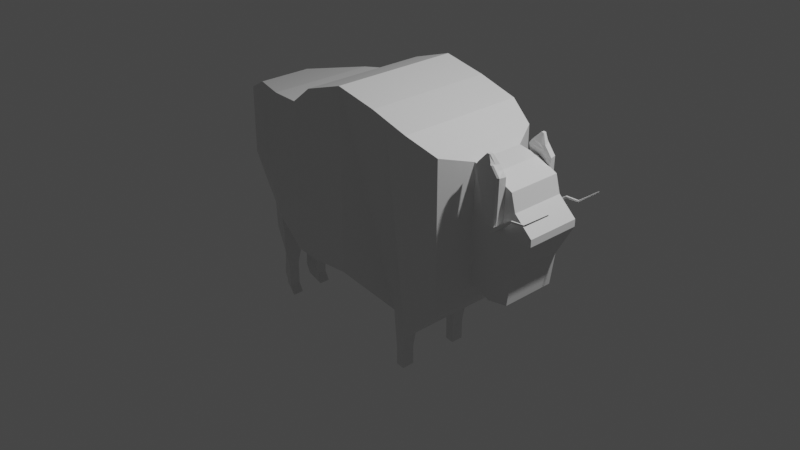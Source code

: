 # Source: Bisonte.blend  (saved by Blender 3.1.7; exported with 4.5.12 LTS)
import bpy
from mathutils import Matrix  # noqa: F401  (used for matrix-valued properties, if any)

bpy.ops.wm.read_factory_settings(use_empty=True)
scene = bpy.context.scene
scene.name = 'Scene'

# ---- collections
col_collection = bpy.data.collections.new('Collection'); scene.collection.children.link(col_collection)

# ---- materials (node trees are filled in below, after node groups)
mat_material = bpy.data.materials.new('Material')
mat_material.alpha_threshold = 0.0
mat_material.use_transparent_shadow = False
mat_material.line_color = (0.0, 0.0, 0.0, 1.0)

# ---- material node trees
mat_material.use_nodes = True; mat_material.node_tree.nodes.clear()
_N = mat_material.node_tree.nodes; _L = mat_material.node_tree.links
n0 = _N.new('ShaderNodeOutputMaterial'); n0.name = 'Material Output'; n0.location = (300, 300)
n1 = _N.new('ShaderNodeBsdfPrincipled'); n1.name = 'Principled BSDF'; n1.location = (10, 300)
n1.distribution = 'GGX'
n1.subsurface_method = 'RANDOM_WALK_SKIN'
n1.inputs[2].default_value = 0.4
n1.inputs[3].default_value = 1.45
n1.inputs[27].default_value = (0.0, 0.0, 0.0, 1.0)
n1.inputs[28].default_value = 1.0
_L.new(n1.outputs[0], n0.inputs[0])
n0.is_active_output = True

# ---- world
world_world = bpy.data.worlds.new('World'); scene.world = world_world
world_world.use_nodes = True; world_world.node_tree.nodes.clear()
_N = world_world.node_tree.nodes; _L = world_world.node_tree.links
n0 = _N.new('ShaderNodeOutputWorld'); n0.name = 'World Output'; n0.location = (300, 300)
n1 = _N.new('ShaderNodeBackground'); n1.name = 'Background'; n1.location = (10, 300)
n1.inputs[0].default_value = (0.05088, 0.05088, 0.05088, 1.0)
_L.new(n1.outputs[0], n0.inputs[0])
n0.is_active_output = True
world_world.color = (0.05088, 0.05088, 0.05088)
world_world.use_sun_shadow = False
world_world.sun_shadow_jitter_overblur = 0.0

# ---- cameras
cam_camera = bpy.data.cameras.new('Camera')
cam_camera.clip_end = 100.0
cam_camera.ortho_scale = 7.314

# ---- lights
light_light = bpy.data.lights.new('Light', 'POINT')
light_light.transmission_factor = 0.0
light_light.energy = 1000.0
light_light.shadow_soft_size = 0.1
light_light.shadow_maximum_resolution = 0.006
light_light.use_absolute_resolution = True

# ---- meshes
me_cube = bpy.data.meshes.new('Cube')
me_cube.from_pydata([(1.109, -1.0, 1.136), (1.109, -1.0, -1.779), (-1.083, -1.0, 1.0), (-1.083, -1.0, -1.264), (-0.1288, -1.0, 1.461), (-0.1288, -1.0, -1.264), (-0.7618, -1.0, 1.262), (-0.7618, -1.0, -1.3), (0.5175, -0.6405, -1.736), (0.5175, -1.0, 1.317), (-1.703, -0.837, 0.9241), (-1.703, -0.837, -1.036), (1.525, -0.8484, 0.9146), (1.525, -0.8484, -1.35), (1.742, -0.4205, 0.8137), (1.742, -0.4205, -0.8796), (-2.949, -0.02768, 0.285), (-2.949, -0.02768, 0.2019), (-2.575, -0.4259, 0.7696), (1.109, 0.0, 1.136), (-1.083, 0.0, 1.0), (1.109, 0.0, -1.779), (-0.1288, 0.0, -1.264), (-0.1288, 0.0, 1.461), (-0.7618, 0.0, -1.3), (-0.7618, 0.0, 1.262), (0.5175, 0.0, 1.317), (0.5175, -0.3595, -1.736), (-1.083, 0.0, -1.264), (-1.703, 0.0, -1.036), (-1.703, 0.0, 0.9241), (1.525, 0.0, 0.9146), (1.525, 0.0, -1.35), (1.742, 0.0, 0.8137), (1.742, 0.0, -0.8796), (-2.949, 0.0325, 0.2019), (-2.949, 0.0325, 0.285), (-2.575, 0.0, 0.7696), (-2.575, -0.4259, -0.593), (-2.575, 0.0, -0.593), (-1.917, -0.6776, -1.291), (-2.771, -0.3061, -0.8839), (-1.917, -0.06143, -1.291), (-2.771, -0.06143, -0.8839), (-2.558, -0.06143, -0.9651), (-2.158, -0.4711, -1.897), (-2.558, -0.3749, -0.9651), (-2.108, -0.5096, -1.504), (-2.602, -0.2784, -1.251), (-2.108, -0.1261, -1.504), (-2.602, -0.1261, -1.251), (-2.211, -0.3618, -2.222), (-2.507, -0.3213, -1.301), (-2.507, -0.1261, -1.301), (-2.584, -0.272, -1.679), (-2.158, -0.141, -1.897), (-2.584, -0.141, -1.679), (-2.502, -0.141, -1.722), (-2.502, -0.309, -1.722), (-2.442, -0.254, -2.104), (-2.398, -0.274, -2.128), (-2.211, -0.1831, -2.222), (-2.442, -0.1831, -2.104), (-2.398, -0.1831, -2.128), (-2.211, -0.3618, -2.597), (-2.475, -0.254, -2.479), (-2.211, -0.1831, -2.597), (-2.475, -0.1831, -2.479), (-2.398, -0.1831, -2.502), (-2.398, -0.274, -2.502), (0.7405, -0.6405, -1.768), (-2.135, -0.3618, -2.728), (-2.413, -0.254, -2.609), (-2.135, -0.1831, -2.728), (-2.413, -0.1831, -2.609), (-2.398, -0.1831, -2.633), (-2.398, -0.274, -2.633), (0.7405, -1.0, 1.248), (0.7405, 0.0, 1.248), (0.7405, -0.3595, -1.768), (0.5251, -0.5976, -2.346), (0.5251, -0.4024, -2.346), (0.6575, -0.5976, -2.365), (0.6575, -0.4024, -2.365), (0.5251, -0.4024, -2.644), (0.6575, -0.4024, -2.663), (0.5251, -0.5976, -2.644), (0.6575, -0.5976, -2.663), (2.242, -0.4205, 0.1131), (2.242, -0.4205, 0.04496), (2.363, 0.0, 0.6065), (2.363, 0.0, -0.9738), (2.052, 0.0, -1.021), (2.174, -0.4205, 0.04449), (2.174, -0.4205, 0.1147), (2.052, 0.0, 0.7572), (2.703, -0.4205, 0.0915), (2.703, -0.4205, -0.01287), (2.703, 0.0, 0.0915), (2.703, 0.0, -0.01287), (2.432, 0.0, -0.4933), (2.432, -0.4205, -0.4933), (2.432, -0.4205, 0.349), (2.432, 0.0, 0.349), (2.363, -0.4205, 0.6065), (2.363, -0.4205, -0.9738), (2.052, -0.4205, -1.021), (2.052, -0.4205, 0.7572), (2.222, -0.5182, 0.1131), (2.222, -0.4826, 0.04496), (2.194, -0.5348, 0.1147), (2.222, -0.4826, 0.1131), (2.194, -0.5436, 0.04449), (2.467, -0.5085, 0.2961), (2.467, -0.5085, 0.269), (2.456, -0.5327, 0.2688), (2.456, -0.5327, 0.2967), (2.667, -0.5015, 0.3063), (2.667, -0.5015, 0.287), (2.659, -0.5188, 0.2869), (2.659, -0.5188, 0.3068), (2.987, -0.4758, 0.5475), (2.987, -0.4758, 0.5355), (2.982, -0.4865, 0.5354), (2.982, -0.4865, 0.5478), (2.263, -0.4205, 0.7794), (2.196, -0.4205, 0.7809), (2.215, -0.5348, 0.7809), (2.055, -0.4652, 0.1237), (1.874, -0.4652, 0.7899), (2.158, -0.4201, 0.9185), (2.091, -0.4201, 0.92), (2.139, -0.4823, 0.9185), (2.11, -0.5432, 0.92), (1.926, -0.5009, 0.929), (1.907, -0.4648, 0.929), (2.081, -0.4727, 1.052), (2.068, -0.4727, 1.052), (2.077, -0.5188, 1.052), (2.071, -0.4973, 1.052), (2.035, -0.5062, 1.054), (2.031, -0.4816, 1.054), (1.874, -0.5011, 0.8613), (2.209, -0.4203, 0.8507), (2.19, -0.4824, 0.8507), (1.855, -0.465, 0.8613), (2.142, -0.4203, 0.8522), (-2.949, 0.0, -0.4827), (-2.949, -0.3323, -0.4827), (-2.949, -0.3323, 0.5717), (-2.949, 0.0, 0.5717), (-3.01, -0.008703, 0.2524), (-2.985, -0.008703, 0.2345), (-2.985, -0.0168, 0.2345), (-3.01, 0.01352, 0.2524), (-3.12, -0.004633, -0.2152), (-3.104, -0.004633, -0.2266), (-3.104, -0.02087, -0.2266), (-3.12, 0.009451, -0.2152), (-3.189, -0.004633, -0.3766), (-3.173, -0.004633, -0.388), (-3.173, 0.009451, -0.388), (-3.189, 0.009451, -0.3766), (2.194, -0.5436, 0.1147), (2.243, -0.5182, 0.7794), (2.074, -0.547, 0.1237), (1.894, -0.547, 0.7899), (2.139, -0.5181, 0.9185), (2.11, -0.5347, 0.92), (1.926, -0.5469, 0.929), (2.071, -0.5222, 1.052), (2.035, -0.5246, 1.054), (2.161, -0.5347, 0.8522), (1.874, -0.5469, 0.8613), (2.19, -0.5181, 0.8507)], [], [(25, 20, 2, 6), (7, 6, 2, 3), (79, 21, 1, 70), (0, 1, 13, 12), (24, 22, 5, 7), (8, 9, 4, 5), (26, 23, 4, 9), (28, 24, 7, 3), (5, 4, 6, 7), (23, 25, 6, 4), (78, 26, 9, 77), (70, 77, 9, 8), (22, 27, 8, 5), (28, 3, 11, 29), (3, 2, 10, 11), (19, 0, 12, 31), (106, 92, 91, 105), (12, 13, 15, 14), (31, 12, 14, 33), (29, 11, 40, 42), (38, 18, 149, 148), (32, 21, 19, 31), (18, 10, 30, 37), (79, 78, 19, 21), (18, 37, 150, 149), (17, 16, 151, 152), (1, 21, 32, 13), (13, 32, 34, 15), (2, 20, 30, 10), (39, 29, 42, 44), (32, 31, 33, 34), (11, 10, 18, 38), (147, 39, 44, 43), (38, 39, 44, 46), (26, 27, 22, 23), (23, 22, 24, 25), (24, 28, 20, 25), (30, 20, 28, 29), (39, 37, 30, 29), (150, 37, 39, 147), (42, 49, 53, 44), (43, 44, 53, 50), (42, 40, 47, 49), (46, 44, 53, 52), (40, 46, 52, 47), (11, 38, 46, 40), (148, 147, 43, 41), (38, 148, 41, 46), (47, 52, 58, 45), (52, 48, 54, 58), (52, 53, 57, 58), (53, 49, 55, 57), (48, 50, 56, 54), (50, 53, 57, 56), (41, 43, 50, 48), (46, 41, 48, 52), (57, 55, 61, 63), (58, 57, 63, 60), (45, 58, 60, 51), (58, 54, 59, 60), (49, 47, 45, 55), (60, 69, 64, 51), (61, 66, 68, 63), (62, 63, 68, 67), (61, 51, 64, 66), (55, 45, 51, 61), (56, 57, 63, 62), (54, 56, 62, 59), (66, 73, 75, 68), (67, 68, 75, 74), (66, 64, 71, 73), (69, 68, 75, 76), (59, 62, 67, 65), (60, 63, 68, 69), (60, 59, 65, 69), (75, 76, 72, 74), (73, 71, 76, 75), (69, 76, 71, 64), (65, 67, 74, 72), (69, 65, 72, 76), (27, 26, 78, 79), (1, 0, 77, 70), (19, 78, 77, 0), (27, 79, 83, 81), (70, 8, 80, 82), (79, 70, 82, 83), (8, 27, 81, 80), (81, 83, 85, 84), (83, 82, 87, 85), (80, 81, 84, 86), (82, 80, 86, 87), (84, 85, 87, 86), (101, 100, 99, 97), (94, 93, 112, 110), (92, 95, 90, 91), (95, 107, 104, 90), (33, 14, 107, 95), (34, 33, 95, 92), (14, 15, 106, 107), (15, 34, 92, 106), (99, 98, 96, 97), (102, 101, 97, 96), (100, 103, 98, 99), (103, 102, 96, 98), (90, 104, 102, 103), (91, 90, 103, 100), (104, 105, 101, 102), (105, 91, 100, 101), (88, 89, 105, 104), (89, 93, 106, 105), (94, 88, 104, 107), (93, 94, 107, 106), (108, 110, 163, 111), (93, 89, 109, 112), (88, 94, 126, 125), (89, 88, 108, 109), (109, 108, 111), (110, 112, 163), (109, 111, 113, 114), (116, 115, 119, 120), (163, 112, 115, 116), (112, 109, 114, 115), (111, 163, 116, 113), (119, 118, 122, 123), (115, 114, 118, 119), (113, 116, 120, 117), (114, 113, 117, 118), (124, 123, 122, 121), (117, 120, 124, 121), (118, 117, 121, 122), (120, 119, 123, 124), (144, 143, 130, 132), (94, 110, 165, 128), (110, 108, 164, 127), (108, 88, 125, 164), (128, 165, 166, 129), (110, 127, 166, 165), (126, 94, 128, 129), (134, 142, 173, 169), (135, 134, 140, 141), (131, 135, 141, 137), (132, 133, 168, 167), (146, 145, 135, 131), (143, 146, 131, 130), (145, 142, 134, 135), (136, 137, 139, 138), (139, 137, 141, 140), (130, 131, 137, 136), (142, 166, 173), (132, 130, 136, 138), (133, 132, 138, 139), (129, 166, 142, 145), (125, 126, 146, 143), (126, 129, 145, 146), (139, 140, 171, 170), (163, 111, 108), (164, 125, 143, 144), (17, 35, 147, 148), (16, 17, 148, 149), (36, 16, 149, 150), (35, 36, 150, 147), (151, 154, 158, 155), (16, 36, 154, 151), (35, 17, 152, 153), (36, 35, 153, 154), (158, 157, 161, 162), (153, 152, 156, 157), (154, 153, 157, 158), (152, 151, 155, 156), (160, 159, 162, 161), (156, 155, 159, 160), (155, 158, 162, 159), (157, 156, 160, 161), (173, 172, 168, 169), (172, 174, 167, 168), (169, 168, 170, 171), (127, 164, 174, 172), (166, 127, 172, 173), (133, 139, 170, 168), (164, 144, 174), (140, 134, 169, 171), (144, 132, 167, 174), (27, 22, 21, 79)])
_uv = me_cube.uv_layers.new(name='UVMap')
_uv.uv.foreach_set('vector', [0.8384, 0.625, 0.875, 0.625, 0.875, 0.75, 0.8384, 0.75, 0.375, 0.9634, 0.625, 0.9634, 0.625, 1.0, 0.375, 1.0, 0.3374, 0.625, 0.375, 0.625, 0.375, 0.75, 0.3374, 0.75, 0.625, 0.75, 0.375, 0.75, 0.375, 0.75, 0.625, 0.75, 0.1616, 0.625, 0.2339, 0.625, 0.2339, 0.75, 0.1616, 0.75, 0.375, 0.8103, 0.625, 0.8103, 0.625, 0.8911, 0.375, 0.8911, 0.6853, 0.625, 0.7661, 0.625, 0.7661, 0.75, 0.6853, 0.75, 0.125, 0.625, 0.1616, 0.625, 0.1616, 0.75, 0.125, 0.75, 0.375, 0.8911, 0.625, 0.8911, 0.625, 0.9634, 0.375, 0.9634, 0.7661, 0.625, 0.8384, 0.625, 0.8384, 0.75, 0.7661, 0.75, 0.6626, 0.625, 0.6853, 0.625, 0.6853, 0.75, 0.6626, 0.75, 0.375, 0.7876, 0.625, 0.7876, 0.625, 0.8103, 0.375, 0.8103, 0.2339, 0.625, 0.3147, 0.625, 0.3147, 0.75, 0.2339, 0.75, 0.125, 0.625, 0.125, 0.75, 0.125, 0.75, 0.125, 0.625, 0.375, 1.0, 0.625, 1.0, 0.625, 1.0, 0.375, 1.0, 0.625, 0.625, 0.625, 0.75, 0.625, 0.75, 0.625, 0.625, 0.375, 0.75, 0.375, 0.625, 0.375, 0.625, 0.375, 0.75, 0.625, 0.75, 0.375, 0.75, 0.375, 0.75, 0.625, 0.75, 0.625, 0.625, 0.625, 0.75, 0.625, 0.75, 0.625, 0.625, 0.125, 0.625, 0.125, 0.75, 0.125, 0.75, 0.125, 0.625, 0.375, 1.0, 0.625, 1.0, 0.625, 1.0, 0.375, 1.0, 0.375, 0.625, 0.375, 0.625, 0.625, 0.625, 0.625, 0.625, 0.875, 0.75, 0.875, 0.75, 0.875, 0.625, 0.875, 0.625, 0.3374, 0.625, 0.6626, 0.625, 0.625, 0.625, 0.375, 0.625, 0.875, 0.75, 0.875, 0.625, 0.875, 0.625, 0.875, 0.75, 0.4021, 0.04293, 0.5979, 0.04293, 0.5979, 0.04293, 0.4021, 0.04293, 0.375, 0.75, 0.375, 0.625, 0.375, 0.625, 0.375, 0.75, 0.375, 0.75, 0.375, 0.625, 0.375, 0.625, 0.375, 0.75, 0.875, 0.75, 0.875, 0.625, 0.875, 0.625, 0.875, 0.75, 0.0, 0.0, 0.0, 0.0, 0.0, 0.0, 0.0, 0.0, 0.375, 0.625, 0.625, 0.625, 0.625, 0.625, 0.375, 0.625, 0.0, 0.0, 0.875, 0.75, 0.625, 1.0, 0.0, 0.0, 0.375, 0.125, 0.125, 0.625, 0.125, 0.625, 0.375, 0.125, 0.0, 0.0, 0.0, 0.0, 0.0, 0.0, 0.0, 0.0, 0.6853, 0.625, 0.3147, 0.625, 0.2339, 0.625, 0.7661, 0.625, 0.7661, 0.625, 0.2339, 0.625, 0.1616, 0.625, 0.8384, 0.625, 0.1616, 0.625, 0.125, 0.625, 0.875, 0.625, 0.8384, 0.625, 0.875, 0.625, 0.875, 0.625, 0.125, 0.625, 0.125, 0.625, 0.0, 0.0, 0.0, 0.0, 0.875, 0.625, 0.125, 0.625, 0.875, 0.625, 0.875, 0.625, 0.0, 0.0, 0.375, 0.125, 0.125, 0.625, 0.125, 0.625, 0.0, 0.0, 0.0, 0.0, 0.0, 0.0, 0.0, 0.0, 0.0, 0.0, 0.0, 0.0, 0.125, 0.625, 0.125, 0.75, 0.125, 0.75, 0.125, 0.625, 0.0, 0.0, 0.0, 0.0, 0.0, 0.0, 0.0, 0.0, 0.0, 0.0, 0.0, 0.0, 0.0, 0.0, 0.0, 0.0, 0.0, 0.0, 0.0, 0.0, 0.0, 0.0, 0.0, 0.0, 0.375, 0.0, 0.375, 0.125, 0.375, 0.125, 0.375, 0.0, 0.375, 1.0, 0.375, 1.0, 0.375, 1.0, 0.375, 1.0, 0.0, 0.0, 0.0, 0.0, 0.0, 0.0, 0.0, 0.0, 0.375, 1.0, 0.375, 1.0, 0.375, 1.0, 0.375, 1.0, 0.0, 0.0, 0.0, 0.0, 0.0, 0.0, 0.0, 0.0, 0.0, 0.0, 0.0, 0.0, 0.0, 0.0, 0.0, 0.0, 0.375, 0.0, 0.375, 0.125, 0.375, 0.125, 0.375, 0.0, 0.375, 0.125, 0.125, 0.625, 0.125, 0.625, 0.375, 0.125, 0.375, 0.0, 0.375, 0.125, 0.375, 0.125, 0.375, 0.0, 0.375, 1.0, 0.375, 1.0, 0.375, 1.0, 0.375, 1.0, 0.0, 0.0, 0.0, 0.0, 0.0, 0.0, 0.0, 0.0, 0.0, 0.0, 0.0, 0.0, 0.0, 0.0, 0.0, 0.0, 0.0, 0.0, 0.0, 0.0, 0.0, 0.0, 0.0, 0.0, 0.375, 1.0, 0.375, 1.0, 0.375, 1.0, 0.375, 1.0, 0.125, 0.625, 0.125, 0.75, 0.125, 0.75, 0.125, 0.625, 0.0, 0.0, 0.0, 0.0, 0.0, 0.0, 0.0, 0.0, 0.125, 0.625, 0.125, 0.625, 0.0, 0.0, 0.0, 0.0, 0.0, 0.0, 0.0, 0.0, 0.0, 0.0, 0.0, 0.0, 0.125, 0.625, 0.125, 0.75, 0.125, 0.75, 0.125, 0.625, 0.125, 0.625, 0.125, 0.75, 0.125, 0.75, 0.125, 0.625, 0.0, 0.0, 0.0, 0.0, 0.0, 0.0, 0.0, 0.0, 0.375, 0.0, 0.375, 0.125, 0.375, 0.125, 0.375, 0.0, 0.125, 0.625, 0.125, 0.625, 0.0, 0.0, 0.0, 0.0, 0.0, 0.0, 0.0, 0.0, 0.0, 0.0, 0.0, 0.0, 0.125, 0.625, 0.125, 0.75, 0.125, 0.75, 0.125, 0.625, 0.0, 0.0, 0.0, 0.0, 0.0, 0.0, 0.0, 0.0, 0.375, 0.0, 0.375, 0.125, 0.375, 0.125, 0.375, 0.0, 0.0, 0.0, 0.0, 0.0, 0.0, 0.0, 0.0, 0.0, 0.375, 1.0, 0.375, 1.0, 0.375, 1.0, 0.375, 1.0, 0.125, 0.625, 0.125, 0.75, 0.125, 0.75, 0.125, 0.625, 0.125, 0.625, 0.125, 0.75, 0.125, 0.75, 0.125, 0.625, 0.0, 0.0, 0.0, 0.0, 0.0, 0.0, 0.0, 0.0, 0.375, 0.0, 0.375, 0.125, 0.375, 0.125, 0.375, 0.0, 0.375, 1.0, 0.375, 1.0, 0.375, 1.0, 0.375, 1.0, 0.3147, 0.625, 0.6853, 0.625, 0.6626, 0.625, 0.3374, 0.625, 0.375, 0.75, 0.625, 0.75, 0.625, 0.7876, 0.375, 0.7876, 0.625, 0.625, 0.6626, 0.625, 0.6626, 0.75, 0.625, 0.75, 0.3147, 0.625, 0.3374, 0.625, 0.3374, 0.625, 0.3147, 0.625, 0.375, 0.7876, 0.375, 0.8103, 0.375, 0.8103, 0.375, 0.7876, 0.3374, 0.625, 0.3374, 0.75, 0.3374, 0.75, 0.3374, 0.625, 0.3147, 0.75, 0.3147, 0.625, 0.3147, 0.625, 0.3147, 0.75, 0.3147, 0.625, 0.3374, 0.625, 0.3374, 0.625, 0.3147, 0.625, 0.3374, 0.625, 0.3374, 0.75, 0.3374, 0.75, 0.3374, 0.625, 0.3147, 0.75, 0.3147, 0.625, 0.3147, 0.625, 0.3147, 0.75, 0.375, 0.7876, 0.375, 0.8103, 0.375, 0.8103, 0.375, 0.7876, 0.3147, 0.625, 0.3374, 0.625, 0.3374, 0.75, 0.3147, 0.75, 0.375, 0.75, 0.375, 0.625, 0.375, 0.625, 0.375, 0.75, 0.6051, 0.75, 0.3933, 0.75, 0.3933, 0.75, 0.6051, 0.75, 0.375, 0.625, 0.625, 0.625, 0.625, 0.625, 0.375, 0.625, 0.625, 0.625, 0.625, 0.75, 0.625, 0.75, 0.625, 0.625, 0.625, 0.625, 0.625, 0.75, 0.625, 0.75, 0.625, 0.625, 0.375, 0.625, 0.625, 0.625, 0.625, 0.625, 0.375, 0.625, 0.625, 0.75, 0.375, 0.75, 0.375, 0.75, 0.625, 0.75, 0.375, 0.75, 0.375, 0.625, 0.375, 0.625, 0.375, 0.75, 0.375, 0.625, 0.625, 0.625, 0.625, 0.75, 0.375, 0.75, 0.625, 0.75, 0.375, 0.75, 0.375, 0.75, 0.625, 0.75, 0.375, 0.625, 0.625, 0.625, 0.625, 0.625, 0.375, 0.625, 0.625, 0.625, 0.625, 0.75, 0.625, 0.75, 0.625, 0.625, 0.625, 0.625, 0.625, 0.75, 0.625, 0.75, 0.625, 0.625, 0.375, 0.625, 0.625, 0.625, 0.625, 0.625, 0.375, 0.625, 0.625, 0.75, 0.375, 0.75, 0.375, 0.75, 0.625, 0.75, 0.375, 0.75, 0.375, 0.625, 0.375, 0.625, 0.375, 0.75, 0.6048, 0.75, 0.3937, 0.75, 0.375, 0.75, 0.625, 0.75, 0.3937, 0.75, 0.3933, 0.75, 0.375, 0.75, 0.375, 0.75, 0.6051, 0.75, 0.6048, 0.75, 0.625, 0.75, 0.625, 0.75, 0.3933, 0.75, 0.6051, 0.75, 0.625, 0.75, 0.375, 0.75, 0.6048, 0.75, 0.6051, 0.75, 0.6051, 0.75, 0.6048, 0.75, 0.3933, 0.75, 0.3937, 0.75, 0.3937, 0.75, 0.3933, 0.75, 0.6048, 0.75, 0.6051, 0.75, 0.6051, 0.75, 0.6048, 0.75, 0.3937, 0.75, 0.6048, 0.75, 0.6048, 0.75, 0.3937, 0.75, 0.3937, 0.75, 0.6048, 0.75, 0.6048, 0.75, 0.6051, 0.75, 0.3933, 0.75, 0.6051, 0.75, 0.3937, 0.75, 0.6048, 0.75, 0.6048, 0.75, 0.3937, 0.75, 0.6051, 0.75, 0.3933, 0.75, 0.3933, 0.75, 0.6051, 0.75, 0.6051, 0.75, 0.3933, 0.75, 0.3933, 0.75, 0.6051, 0.75, 0.3933, 0.75, 0.3937, 0.75, 0.3937, 0.75, 0.3933, 0.75, 0.6048, 0.75, 0.6051, 0.75, 0.6051, 0.75, 0.6048, 0.75, 0.3933, 0.75, 0.3937, 0.75, 0.3937, 0.75, 0.3933, 0.75, 0.3933, 0.75, 0.3937, 0.75, 0.3937, 0.75, 0.3933, 0.75, 0.6048, 0.75, 0.6051, 0.75, 0.6051, 0.75, 0.6048, 0.75, 0.3937, 0.75, 0.6048, 0.75, 0.6048, 0.75, 0.3937, 0.75, 0.6051, 0.75, 0.3933, 0.75, 0.3937, 0.75, 0.6048, 0.75, 0.6048, 0.75, 0.6051, 0.75, 0.6051, 0.75, 0.6048, 0.75, 0.3937, 0.75, 0.6048, 0.75, 0.6048, 0.75, 0.3937, 0.75, 0.6051, 0.75, 0.3933, 0.75, 0.3933, 0.75, 0.6051, 0.75, 0.6048, 0.75, 0.6048, 0.75, 0.6048, 0.75, 0.6048, 0.75, 0.6051, 0.75, 0.6051, 0.75, 0.6051, 0.75, 0.6051, 0.75, 0.6051, 0.75, 0.6048, 0.75, 0.6048, 0.75, 0.6051, 0.75, 0.6048, 0.75, 0.6048, 0.75, 0.6048, 0.75, 0.6048, 0.75, 0.6051, 0.75, 0.6051, 0.75, 0.6051, 0.75, 0.6051, 0.75, 0.6051, 0.75, 0.6051, 0.75, 0.6051, 0.75, 0.6051, 0.75, 0.6051, 0.75, 0.6051, 0.75, 0.6051, 0.75, 0.6051, 0.75, 0.6051, 0.75, 0.6051, 0.75, 0.6051, 0.75, 0.6051, 0.75, 0.6051, 0.75, 0.6051, 0.75, 0.6051, 0.75, 0.6051, 0.75, 0.6051, 0.75, 0.6051, 0.75, 0.6051, 0.75, 0.6051, 0.75, 0.6048, 0.75, 0.6051, 0.75, 0.6051, 0.75, 0.6048, 0.75, 0.6051, 0.75, 0.6051, 0.75, 0.6051, 0.75, 0.6051, 0.75, 0.6048, 0.75, 0.6051, 0.75, 0.6051, 0.75, 0.6048, 0.75, 0.6051, 0.75, 0.6051, 0.75, 0.6051, 0.75, 0.6051, 0.75, 0.6048, 0.75, 0.6051, 0.75, 0.6051, 0.75, 0.6048, 0.75, 0.6051, 0.75, 0.6051, 0.75, 0.6051, 0.75, 0.6051, 0.75, 0.6048, 0.75, 0.6051, 0.75, 0.6051, 0.75, 0.6048, 0.75, 0.6051, 0.75, 0.6051, 0.75, 0.6051, 0.75, 0.6048, 0.75, 0.6048, 0.75, 0.6048, 0.75, 0.6048, 0.75, 0.6051, 0.75, 0.6048, 0.75, 0.6048, 0.75, 0.6051, 0.75, 0.6051, 0.75, 0.6051, 0.75, 0.6051, 0.75, 0.6051, 0.75, 0.6048, 0.75, 0.6051, 0.75, 0.6051, 0.75, 0.6048, 0.75, 0.6051, 0.75, 0.6051, 0.75, 0.6051, 0.75, 0.6051, 0.75, 0.6051, 0.75, 0.6051, 0.75, 0.6051, 0.75, 0.6051, 0.75, 0.6051, 0.75, 0.6048, 0.75, 0.6048, 0.75, 0.6048, 0.75, 0.6048, 0.75, 0.6048, 0.75, 0.6048, 0.75, 0.4021, 0.04293, 0.4021, 0.08207, 0.375, 0.125, 0.375, 0.0, 0.5979, 0.04293, 0.4021, 0.04293, 0.375, 0.0, 0.625, 0.0, 0.5979, 0.08207, 0.5979, 0.04293, 0.625, 0.0, 0.625, 0.125, 0.4021, 0.08207, 0.5979, 0.08207, 0.625, 0.125, 0.375, 0.125, 0.5979, 0.04293, 0.5979, 0.08207, 0.5979, 0.08207, 0.5979, 0.04293, 0.5979, 0.04293, 0.5979, 0.08207, 0.5979, 0.08207, 0.5979, 0.04293, 0.4021, 0.08207, 0.4021, 0.04293, 0.4021, 0.04293, 0.4021, 0.08207, 0.5979, 0.08207, 0.4021, 0.08207, 0.4021, 0.08207, 0.5979, 0.08207, 0.5979, 0.08207, 0.4021, 0.08207, 0.4021, 0.08207, 0.5979, 0.08207, 0.4021, 0.08207, 0.4021, 0.04293, 0.4021, 0.04293, 0.4021, 0.08207, 0.5979, 0.08207, 0.4021, 0.08207, 0.4021, 0.08207, 0.5979, 0.08207, 0.4021, 0.04293, 0.5979, 0.04293, 0.5979, 0.04293, 0.4021, 0.04293, 0.4021, 0.04293, 0.5979, 0.04293, 0.5979, 0.08207, 0.4021, 0.08207, 0.4021, 0.04293, 0.5979, 0.04293, 0.5979, 0.04293, 0.4021, 0.04293, 0.5979, 0.04293, 0.5979, 0.08207, 0.5979, 0.08207, 0.5979, 0.04293, 0.4021, 0.08207, 0.4021, 0.04293, 0.4021, 0.04293, 0.4021, 0.08207, 0.6051, 0.75, 0.6051, 0.75, 0.6051, 0.75, 0.6051, 0.75, 0.6051, 0.75, 0.6048, 0.75, 0.6048, 0.75, 0.6051, 0.75, 0.6051, 0.75, 0.6051, 0.75, 0.6051, 0.75, 0.6051, 0.75, 0.6051, 0.75, 0.6048, 0.75, 0.6048, 0.75, 0.6051, 0.75, 0.6051, 0.75, 0.6051, 0.75, 0.6051, 0.75, 0.6051, 0.75, 0.6051, 0.75, 0.6051, 0.75, 0.6051, 0.75, 0.6051, 0.75, 0.6048, 0.75, 0.6048, 0.75, 0.6048, 0.75, 0.6051, 0.75, 0.6051, 0.75, 0.6051, 0.75, 0.6051, 0.75, 0.6048, 0.75, 0.6048, 0.75, 0.6048, 0.75, 0.6048, 0.75, 0.3147, 0.625, 0.2339, 0.625, 0.375, 0.625, 0.3374, 0.625])
me_cube.materials.append(mat_material)
me_cube.use_remesh_preserve_volume = False
me_cube.use_remesh_preserve_attributes = False
me_cube.use_mirror_vertex_groups = False
me_cube.update()

# ---- objects
ob_cube = bpy.data.objects.new('Cube', me_cube)
ob_light = bpy.data.objects.new('Light', light_light)
ob_camera = bpy.data.objects.new('Camera', cam_camera)
ob_empty = bpy.data.objects.new('Empty', None)

# ---- transforms, parenting, visibility, modifiers, constraints
ob_cube.location = (0.04443, 0.0, 0.5334)
ob_cube.scale = (0.7117, 0.7117, 0.7117)
ob_cube.lock_rotations_4d = False
ob_cube.empty_display_type = 'ARROWS'
ob_cube.lineart.crease_threshold = 0.0
_m = ob_cube.modifiers.new('Mirror', 'MIRROR')
_m.use_axis = (False, True, False)
ob_light.location = (4.076, 1.005, 5.904)
ob_light.rotation_euler = (0.6503, 0.05522, 1.866)
ob_light.lock_rotations_4d = False
ob_light.empty_display_type = 'ARROWS'
ob_light.color = (0.0, 0.0, 0.0, 0.0)
ob_light.lineart.crease_threshold = 0.0
ob_camera.location = (7.359, -6.926, 4.958)
ob_camera.rotation_euler = (1.109, 0.0, 0.8149)
ob_camera.lock_rotations_4d = False
ob_camera.empty_display_type = 'ARROWS'
ob_camera.color = (0.0, 0.0, 0.0, 0.0)
ob_camera.display_type = 'WIRE'
ob_camera.lineart.crease_threshold = 0.0
ob_empty.location = (0.0, 8.5, 0.0)
ob_empty.rotation_euler = (1.571, 0.0, 0.0)
ob_empty.empty_display_type = 'IMAGE'
ob_empty.empty_display_size = 5.0

# ---- collection membership
col_collection.objects.link(ob_cube)
col_collection.objects.link(ob_light)
col_collection.objects.link(ob_camera)
col_collection.objects.link(ob_empty)

# ---- scene / render settings (as saved in the file)
scene.camera = ob_camera
scene.frame_start = 1; scene.frame_end = 250; scene.frame_set(7)
scene.render.engine = 'BLENDER_EEVEE_NEXT'
scene.cycles.sampling_pattern = 'TABULATED_SOBOL'
scene.cycles.use_light_tree = False
scene.view_settings.view_transform = 'Filmic'
bpy.context.view_layer.update()
